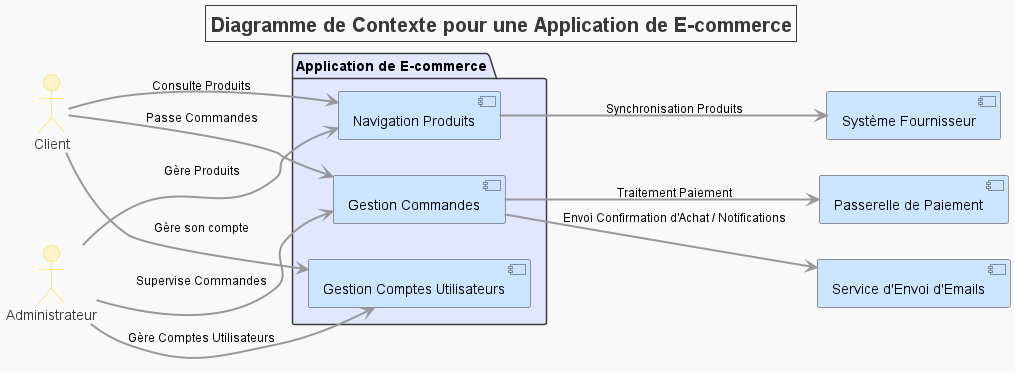

The diagram above was rendered by PlantUML. Its source (embedded in the PNG):
@startuml

' Titre avec style
title Diagramme de Contexte pour une Application de E-commerce
skinparam titleFontSize 20
skinparam titleFontColor #3A3A3A
skinparam titleBorderColor #3A3A3A

left to right direction

' Définir les couleurs globales
skinparam backgroundColor #F9F9F9
skinparam component {
    BackgroundColor #CCE5FF
    ArrowColor #999999
    ArrowFontSize 12
    ArrowThickness 2
}

' Acteurs avec styles
skinparam actor {
    FontSize 14
    FontColor #3A3A3A
    BackgroundColor #FFF3CD
    BorderColor #FFDD00
}

' Styles pour les packages
skinparam package {
    BackgroundColor #E0E7FF
    BorderColor #3A3A3A
}

' Acteurs utilisateurs
actor Customer as "Client"
actor Admin as "Administrateur"

' Systèmes externes représentés comme composants
component PaymentGateway as "Passerelle de Paiement"
component SupplierSystem as "Système Fournisseur"
component EmailService as "Service d'Envoi d'Emails"

' Système principal
package "Application de E-commerce" {
    [Navigation Produits] as Produits
    [Gestion Commandes] as Commandes
    [Gestion Comptes Utilisateurs] as Comptes
}

' Connexions
Customer --> Produits : "Consulte Produits"
Customer --> Commandes : "Passe Commandes"
Customer --> Comptes : "Gère son compte"

Admin --> Produits : "Gère Produits"
Admin --> Commandes : "Supervise Commandes"
Admin --> Comptes : "Gère Comptes Utilisateurs"

Produits --> SupplierSystem : "Synchronisation Produits"
Commandes --> PaymentGateway : "Traitement Paiement"
Commandes --> EmailService : "Envoi Confirmation d'Achat / Notifications"

@enduml